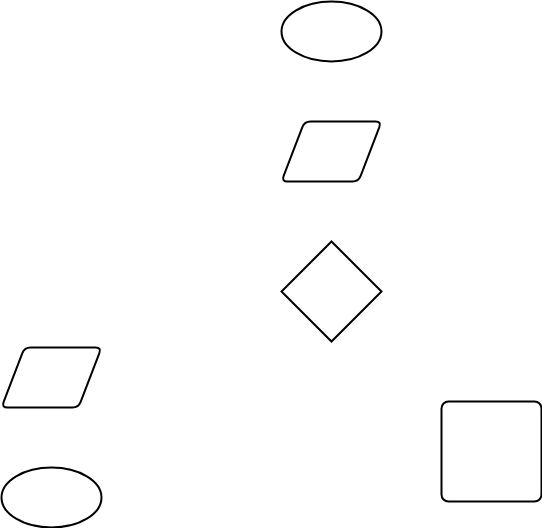

The diagram above was exported from draw.io. Its source (the exported page's mxGraphModel, read from the mxfile embedded in the PNG):
<mxGraphModel dx="1106" dy="1780" grid="1" gridSize="10" guides="1" tooltips="1" connect="1" arrows="1" fold="1" page="1" pageScale="1" pageWidth="827" pageHeight="1169" math="0" shadow="0">
  <root>
    <mxCell id="0" />
    <mxCell id="1" parent="0" />
    <mxCell id="K6zL-i2nOwn3gHkMuJs1-1" value="" style="strokeWidth=2;html=1;shape=mxgraph.flowchart.start_1;whiteSpace=wrap;" vertex="1" parent="1">
      <mxGeometry x="370" y="-1110" width="100" height="60" as="geometry" />
    </mxCell>
    <mxCell id="K6zL-i2nOwn3gHkMuJs1-2" value="" style="shape=parallelogram;html=1;strokeWidth=2;perimeter=parallelogramPerimeter;whiteSpace=wrap;rounded=1;arcSize=12;size=0.23;" vertex="1" parent="1">
      <mxGeometry x="370" y="-990" width="100" height="60" as="geometry" />
    </mxCell>
    <mxCell id="K6zL-i2nOwn3gHkMuJs1-3" value="" style="strokeWidth=2;html=1;shape=mxgraph.flowchart.decision;whiteSpace=wrap;" vertex="1" parent="1">
      <mxGeometry x="370" y="-870" width="100" height="100" as="geometry" />
    </mxCell>
    <mxCell id="K6zL-i2nOwn3gHkMuJs1-4" value="" style="shape=parallelogram;html=1;strokeWidth=2;perimeter=parallelogramPerimeter;whiteSpace=wrap;rounded=1;arcSize=12;size=0.23;" vertex="1" parent="1">
      <mxGeometry x="90" y="-764" width="100" height="60" as="geometry" />
    </mxCell>
    <mxCell id="K6zL-i2nOwn3gHkMuJs1-5" value="" style="strokeWidth=2;html=1;shape=mxgraph.flowchart.start_1;whiteSpace=wrap;" vertex="1" parent="1">
      <mxGeometry x="90" y="-644" width="100" height="60" as="geometry" />
    </mxCell>
    <mxCell id="K6zL-i2nOwn3gHkMuJs1-6" value="" style="rounded=1;whiteSpace=wrap;html=1;absoluteArcSize=1;arcSize=14;strokeWidth=2;" vertex="1" parent="1">
      <mxGeometry x="530" y="-710" width="100" height="100" as="geometry" />
    </mxCell>
  </root>
</mxGraphModel>